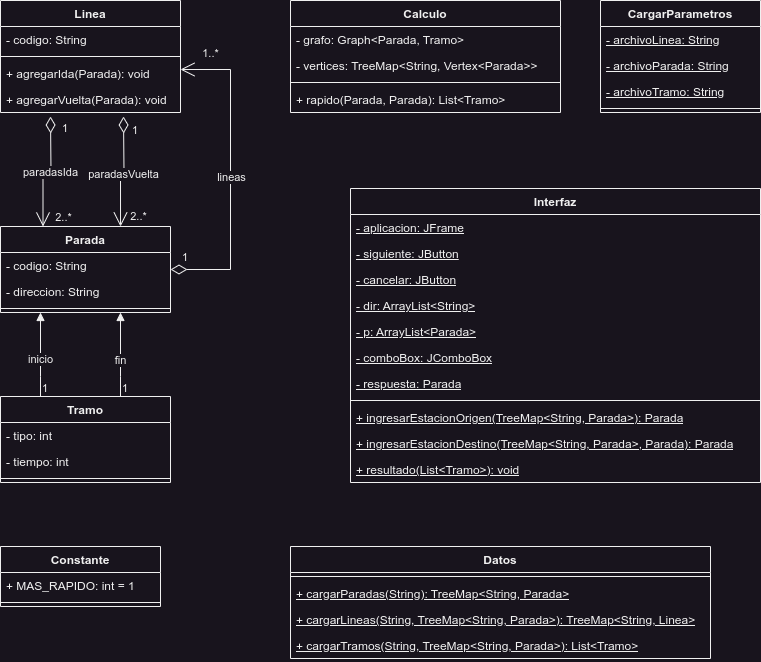

The diagram above was exported from draw.io. Its source (the exported page's mxGraphModel, read from the mxfile embedded in the PNG):
<mxGraphModel dx="954" dy="665" grid="1" gridSize="10" guides="1" tooltips="1" connect="1" arrows="1" fold="1" page="1" pageScale="1" pageWidth="827" pageHeight="1169" math="0" shadow="0">
  <root>
    <mxCell id="WIyWlLk6GJQsqaUBKTNV-0" />
    <mxCell id="WIyWlLk6GJQsqaUBKTNV-1" parent="WIyWlLk6GJQsqaUBKTNV-0" />
    <mxCell id="5aEsUxueCEZyj4OA-kOi-0" value="Linea" style="swimlane;fontStyle=1;align=center;verticalAlign=top;childLayout=stackLayout;horizontal=1;startSize=26;horizontalStack=0;resizeParent=1;resizeParentMax=0;resizeLast=0;collapsible=1;marginBottom=0;whiteSpace=wrap;html=1;" vertex="1" parent="WIyWlLk6GJQsqaUBKTNV-1">
      <mxGeometry x="50" y="24" width="180" height="112" as="geometry" />
    </mxCell>
    <mxCell id="5aEsUxueCEZyj4OA-kOi-1" value="- codigo: String" style="text;strokeColor=none;fillColor=none;align=left;verticalAlign=top;spacingLeft=4;spacingRight=4;overflow=hidden;rotatable=0;points=[[0,0.5],[1,0.5]];portConstraint=eastwest;whiteSpace=wrap;html=1;" vertex="1" parent="5aEsUxueCEZyj4OA-kOi-0">
      <mxGeometry y="26" width="180" height="26" as="geometry" />
    </mxCell>
    <mxCell id="5aEsUxueCEZyj4OA-kOi-2" value="" style="line;strokeWidth=1;fillColor=none;align=left;verticalAlign=middle;spacingTop=-1;spacingLeft=3;spacingRight=3;rotatable=0;labelPosition=right;points=[];portConstraint=eastwest;strokeColor=inherit;" vertex="1" parent="5aEsUxueCEZyj4OA-kOi-0">
      <mxGeometry y="52" width="180" height="8" as="geometry" />
    </mxCell>
    <mxCell id="5aEsUxueCEZyj4OA-kOi-3" value="+ agregarIda(Parada): void" style="text;strokeColor=none;fillColor=none;align=left;verticalAlign=top;spacingLeft=4;spacingRight=4;overflow=hidden;rotatable=0;points=[[0,0.5],[1,0.5]];portConstraint=eastwest;whiteSpace=wrap;html=1;" vertex="1" parent="5aEsUxueCEZyj4OA-kOi-0">
      <mxGeometry y="60" width="180" height="26" as="geometry" />
    </mxCell>
    <mxCell id="5aEsUxueCEZyj4OA-kOi-26" value="+ agregarVuelta(Parada): void" style="text;strokeColor=none;fillColor=none;align=left;verticalAlign=top;spacingLeft=4;spacingRight=4;overflow=hidden;rotatable=0;points=[[0,0.5],[1,0.5]];portConstraint=eastwest;whiteSpace=wrap;html=1;" vertex="1" parent="5aEsUxueCEZyj4OA-kOi-0">
      <mxGeometry y="86" width="180" height="26" as="geometry" />
    </mxCell>
    <mxCell id="5aEsUxueCEZyj4OA-kOi-4" value="Parada" style="swimlane;fontStyle=1;align=center;verticalAlign=top;childLayout=stackLayout;horizontal=1;startSize=26;horizontalStack=0;resizeParent=1;resizeParentMax=0;resizeLast=0;collapsible=1;marginBottom=0;whiteSpace=wrap;html=1;" vertex="1" parent="WIyWlLk6GJQsqaUBKTNV-1">
      <mxGeometry x="50" y="250" width="170" height="86" as="geometry" />
    </mxCell>
    <mxCell id="5aEsUxueCEZyj4OA-kOi-5" value="- codigo: String" style="text;strokeColor=none;fillColor=none;align=left;verticalAlign=top;spacingLeft=4;spacingRight=4;overflow=hidden;rotatable=0;points=[[0,0.5],[1,0.5]];portConstraint=eastwest;whiteSpace=wrap;html=1;" vertex="1" parent="5aEsUxueCEZyj4OA-kOi-4">
      <mxGeometry y="26" width="170" height="26" as="geometry" />
    </mxCell>
    <mxCell id="5aEsUxueCEZyj4OA-kOi-27" value="- direccion: String" style="text;strokeColor=none;fillColor=none;align=left;verticalAlign=top;spacingLeft=4;spacingRight=4;overflow=hidden;rotatable=0;points=[[0,0.5],[1,0.5]];portConstraint=eastwest;whiteSpace=wrap;html=1;" vertex="1" parent="5aEsUxueCEZyj4OA-kOi-4">
      <mxGeometry y="52" width="170" height="26" as="geometry" />
    </mxCell>
    <mxCell id="5aEsUxueCEZyj4OA-kOi-6" value="" style="line;strokeWidth=1;fillColor=none;align=left;verticalAlign=middle;spacingTop=-1;spacingLeft=3;spacingRight=3;rotatable=0;labelPosition=right;points=[];portConstraint=eastwest;strokeColor=inherit;" vertex="1" parent="5aEsUxueCEZyj4OA-kOi-4">
      <mxGeometry y="78" width="170" height="8" as="geometry" />
    </mxCell>
    <mxCell id="5aEsUxueCEZyj4OA-kOi-8" value="Tramo" style="swimlane;fontStyle=1;align=center;verticalAlign=top;childLayout=stackLayout;horizontal=1;startSize=26;horizontalStack=0;resizeParent=1;resizeParentMax=0;resizeLast=0;collapsible=1;marginBottom=0;whiteSpace=wrap;html=1;" vertex="1" parent="WIyWlLk6GJQsqaUBKTNV-1">
      <mxGeometry x="50" y="420" width="170" height="86" as="geometry" />
    </mxCell>
    <mxCell id="5aEsUxueCEZyj4OA-kOi-9" value="- tipo: int" style="text;strokeColor=none;fillColor=none;align=left;verticalAlign=top;spacingLeft=4;spacingRight=4;overflow=hidden;rotatable=0;points=[[0,0.5],[1,0.5]];portConstraint=eastwest;whiteSpace=wrap;html=1;" vertex="1" parent="5aEsUxueCEZyj4OA-kOi-8">
      <mxGeometry y="26" width="170" height="26" as="geometry" />
    </mxCell>
    <mxCell id="5aEsUxueCEZyj4OA-kOi-34" value="- tiempo: int" style="text;strokeColor=none;fillColor=none;align=left;verticalAlign=top;spacingLeft=4;spacingRight=4;overflow=hidden;rotatable=0;points=[[0,0.5],[1,0.5]];portConstraint=eastwest;whiteSpace=wrap;html=1;" vertex="1" parent="5aEsUxueCEZyj4OA-kOi-8">
      <mxGeometry y="52" width="170" height="26" as="geometry" />
    </mxCell>
    <mxCell id="5aEsUxueCEZyj4OA-kOi-10" value="" style="line;strokeWidth=1;fillColor=none;align=left;verticalAlign=middle;spacingTop=-1;spacingLeft=3;spacingRight=3;rotatable=0;labelPosition=right;points=[];portConstraint=eastwest;strokeColor=inherit;" vertex="1" parent="5aEsUxueCEZyj4OA-kOi-8">
      <mxGeometry y="78" width="170" height="8" as="geometry" />
    </mxCell>
    <mxCell id="5aEsUxueCEZyj4OA-kOi-17" value="1" style="endArrow=open;html=1;endSize=12;startArrow=diamondThin;startSize=14;startFill=0;edgeStyle=orthogonalEdgeStyle;align=left;verticalAlign=bottom;rounded=0;entryX=0.25;entryY=0;entryDx=0;entryDy=0;" edge="1" parent="WIyWlLk6GJQsqaUBKTNV-1" target="5aEsUxueCEZyj4OA-kOi-4">
      <mxGeometry x="-0.6364" y="10" relative="1" as="geometry">
        <mxPoint x="100" y="140" as="sourcePoint" />
        <mxPoint x="340" y="240" as="targetPoint" />
        <mxPoint as="offset" />
      </mxGeometry>
    </mxCell>
    <mxCell id="5aEsUxueCEZyj4OA-kOi-18" value="2..*" style="edgeLabel;html=1;align=center;verticalAlign=middle;resizable=0;points=[];" vertex="1" connectable="0" parent="5aEsUxueCEZyj4OA-kOi-17">
      <mxGeometry x="0.9263" y="1" relative="1" as="geometry">
        <mxPoint x="19" y="-5" as="offset" />
      </mxGeometry>
    </mxCell>
    <mxCell id="5aEsUxueCEZyj4OA-kOi-19" value="paradasIda" style="edgeLabel;html=1;align=center;verticalAlign=middle;resizable=0;points=[];" vertex="1" connectable="0" parent="5aEsUxueCEZyj4OA-kOi-17">
      <mxGeometry x="-0.3907" y="-1" relative="1" as="geometry">
        <mxPoint y="19" as="offset" />
      </mxGeometry>
    </mxCell>
    <mxCell id="5aEsUxueCEZyj4OA-kOi-20" value="1" style="endArrow=open;html=1;endSize=12;startArrow=diamondThin;startSize=14;startFill=0;edgeStyle=orthogonalEdgeStyle;align=left;verticalAlign=bottom;rounded=0;entryX=0.706;entryY=0;entryDx=0;entryDy=0;entryPerimeter=0;" edge="1" parent="WIyWlLk6GJQsqaUBKTNV-1" target="5aEsUxueCEZyj4OA-kOi-4">
      <mxGeometry x="-0.5928" y="7" relative="1" as="geometry">
        <mxPoint x="173" y="140" as="sourcePoint" />
        <mxPoint x="540" y="250" as="targetPoint" />
        <mxPoint as="offset" />
      </mxGeometry>
    </mxCell>
    <mxCell id="5aEsUxueCEZyj4OA-kOi-21" value="2..*" style="edgeLabel;html=1;align=center;verticalAlign=middle;resizable=0;points=[];" vertex="1" connectable="0" parent="5aEsUxueCEZyj4OA-kOi-20">
      <mxGeometry x="0.7522" y="2" relative="1" as="geometry">
        <mxPoint x="15" y="4" as="offset" />
      </mxGeometry>
    </mxCell>
    <mxCell id="5aEsUxueCEZyj4OA-kOi-22" value="paradasVuelta" style="edgeLabel;html=1;align=center;verticalAlign=middle;resizable=0;points=[];" vertex="1" connectable="0" parent="5aEsUxueCEZyj4OA-kOi-20">
      <mxGeometry x="0.009" y="2" relative="1" as="geometry">
        <mxPoint as="offset" />
      </mxGeometry>
    </mxCell>
    <mxCell id="5aEsUxueCEZyj4OA-kOi-23" value="1" style="endArrow=open;html=1;endSize=12;startArrow=diamondThin;startSize=14;startFill=0;edgeStyle=orthogonalEdgeStyle;align=left;verticalAlign=bottom;rounded=0;" edge="1" parent="WIyWlLk6GJQsqaUBKTNV-1" source="5aEsUxueCEZyj4OA-kOi-4" target="5aEsUxueCEZyj4OA-kOi-0">
      <mxGeometry x="-0.9375" y="3" relative="1" as="geometry">
        <mxPoint x="350" y="460" as="sourcePoint" />
        <mxPoint x="510" y="460" as="targetPoint" />
        <Array as="points">
          <mxPoint x="280" y="293" />
          <mxPoint x="280" y="93" />
        </Array>
        <mxPoint as="offset" />
      </mxGeometry>
    </mxCell>
    <mxCell id="5aEsUxueCEZyj4OA-kOi-24" value="1..*" style="edgeLabel;html=1;align=center;verticalAlign=middle;resizable=0;points=[];" vertex="1" connectable="0" parent="5aEsUxueCEZyj4OA-kOi-23">
      <mxGeometry x="0.8375" y="-3" relative="1" as="geometry">
        <mxPoint x="4" y="-14" as="offset" />
      </mxGeometry>
    </mxCell>
    <mxCell id="5aEsUxueCEZyj4OA-kOi-25" value="lineas" style="edgeLabel;html=1;align=center;verticalAlign=middle;resizable=0;points=[];" vertex="1" connectable="0" parent="5aEsUxueCEZyj4OA-kOi-23">
      <mxGeometry x="-0.0125" relative="1" as="geometry">
        <mxPoint as="offset" />
      </mxGeometry>
    </mxCell>
    <mxCell id="5aEsUxueCEZyj4OA-kOi-28" value="" style="endArrow=block;endFill=1;html=1;edgeStyle=orthogonalEdgeStyle;align=left;verticalAlign=top;rounded=0;" edge="1" parent="WIyWlLk6GJQsqaUBKTNV-1" source="5aEsUxueCEZyj4OA-kOi-8" target="5aEsUxueCEZyj4OA-kOi-4">
      <mxGeometry x="-1" relative="1" as="geometry">
        <mxPoint x="390" y="450" as="sourcePoint" />
        <mxPoint x="550" y="450" as="targetPoint" />
        <Array as="points">
          <mxPoint x="170" y="400" />
          <mxPoint x="170" y="400" />
        </Array>
      </mxGeometry>
    </mxCell>
    <mxCell id="5aEsUxueCEZyj4OA-kOi-29" value="1" style="edgeLabel;resizable=0;html=1;align=left;verticalAlign=bottom;" connectable="0" vertex="1" parent="5aEsUxueCEZyj4OA-kOi-28">
      <mxGeometry x="-1" relative="1" as="geometry" />
    </mxCell>
    <mxCell id="5aEsUxueCEZyj4OA-kOi-33" value="fin" style="edgeLabel;html=1;align=center;verticalAlign=middle;resizable=0;points=[];" vertex="1" connectable="0" parent="5aEsUxueCEZyj4OA-kOi-28">
      <mxGeometry x="-0.1765" y="1" relative="1" as="geometry">
        <mxPoint y="-2" as="offset" />
      </mxGeometry>
    </mxCell>
    <mxCell id="5aEsUxueCEZyj4OA-kOi-30" value="" style="endArrow=block;endFill=1;html=1;edgeStyle=orthogonalEdgeStyle;align=left;verticalAlign=top;rounded=0;" edge="1" parent="WIyWlLk6GJQsqaUBKTNV-1" source="5aEsUxueCEZyj4OA-kOi-8" target="5aEsUxueCEZyj4OA-kOi-4">
      <mxGeometry x="-1" relative="1" as="geometry">
        <mxPoint x="450" y="350" as="sourcePoint" />
        <mxPoint x="610" y="350" as="targetPoint" />
        <Array as="points">
          <mxPoint x="90" y="400" />
          <mxPoint x="90" y="400" />
        </Array>
      </mxGeometry>
    </mxCell>
    <mxCell id="5aEsUxueCEZyj4OA-kOi-31" value="1" style="edgeLabel;resizable=0;html=1;align=left;verticalAlign=bottom;" connectable="0" vertex="1" parent="5aEsUxueCEZyj4OA-kOi-30">
      <mxGeometry x="-1" relative="1" as="geometry" />
    </mxCell>
    <mxCell id="5aEsUxueCEZyj4OA-kOi-32" value="inicio" style="edgeLabel;html=1;align=center;verticalAlign=middle;resizable=0;points=[];" vertex="1" connectable="0" parent="5aEsUxueCEZyj4OA-kOi-30">
      <mxGeometry x="-0.0294" y="1" relative="1" as="geometry">
        <mxPoint y="3" as="offset" />
      </mxGeometry>
    </mxCell>
    <mxCell id="5aEsUxueCEZyj4OA-kOi-35" value="Calculo" style="swimlane;fontStyle=1;align=center;verticalAlign=top;childLayout=stackLayout;horizontal=1;startSize=26;horizontalStack=0;resizeParent=1;resizeParentMax=0;resizeLast=0;collapsible=1;marginBottom=0;whiteSpace=wrap;html=1;" vertex="1" parent="WIyWlLk6GJQsqaUBKTNV-1">
      <mxGeometry x="340" y="24" width="270" height="112" as="geometry" />
    </mxCell>
    <mxCell id="5aEsUxueCEZyj4OA-kOi-36" value="- grafo: Graph&amp;lt;Parada, Tramo&amp;gt;" style="text;strokeColor=none;fillColor=none;align=left;verticalAlign=top;spacingLeft=4;spacingRight=4;overflow=hidden;rotatable=0;points=[[0,0.5],[1,0.5]];portConstraint=eastwest;whiteSpace=wrap;html=1;" vertex="1" parent="5aEsUxueCEZyj4OA-kOi-35">
      <mxGeometry y="26" width="270" height="26" as="geometry" />
    </mxCell>
    <mxCell id="5aEsUxueCEZyj4OA-kOi-39" value="- vertices: TreeMap&amp;lt;String, Vertex&amp;lt;Parada&amp;gt;&amp;gt;" style="text;strokeColor=none;fillColor=none;align=left;verticalAlign=top;spacingLeft=4;spacingRight=4;overflow=hidden;rotatable=0;points=[[0,0.5],[1,0.5]];portConstraint=eastwest;whiteSpace=wrap;html=1;" vertex="1" parent="5aEsUxueCEZyj4OA-kOi-35">
      <mxGeometry y="52" width="270" height="26" as="geometry" />
    </mxCell>
    <mxCell id="5aEsUxueCEZyj4OA-kOi-37" value="" style="line;strokeWidth=1;fillColor=none;align=left;verticalAlign=middle;spacingTop=-1;spacingLeft=3;spacingRight=3;rotatable=0;labelPosition=right;points=[];portConstraint=eastwest;strokeColor=inherit;" vertex="1" parent="5aEsUxueCEZyj4OA-kOi-35">
      <mxGeometry y="78" width="270" height="8" as="geometry" />
    </mxCell>
    <mxCell id="5aEsUxueCEZyj4OA-kOi-38" value="+ rapido(Parada, Parada): List&amp;lt;Tramo&amp;gt;" style="text;strokeColor=none;fillColor=none;align=left;verticalAlign=top;spacingLeft=4;spacingRight=4;overflow=hidden;rotatable=0;points=[[0,0.5],[1,0.5]];portConstraint=eastwest;whiteSpace=wrap;html=1;" vertex="1" parent="5aEsUxueCEZyj4OA-kOi-35">
      <mxGeometry y="86" width="270" height="26" as="geometry" />
    </mxCell>
    <mxCell id="5aEsUxueCEZyj4OA-kOi-40" value="Interfaz" style="swimlane;fontStyle=1;align=center;verticalAlign=top;childLayout=stackLayout;horizontal=1;startSize=26;horizontalStack=0;resizeParent=1;resizeParentMax=0;resizeLast=0;collapsible=1;marginBottom=0;whiteSpace=wrap;html=1;" vertex="1" parent="WIyWlLk6GJQsqaUBKTNV-1">
      <mxGeometry x="400" y="212" width="410" height="294" as="geometry" />
    </mxCell>
    <mxCell id="5aEsUxueCEZyj4OA-kOi-41" value="&lt;u&gt;- aplicacion: JFrame&lt;/u&gt;" style="text;strokeColor=none;fillColor=none;align=left;verticalAlign=top;spacingLeft=4;spacingRight=4;overflow=hidden;rotatable=0;points=[[0,0.5],[1,0.5]];portConstraint=eastwest;whiteSpace=wrap;html=1;" vertex="1" parent="5aEsUxueCEZyj4OA-kOi-40">
      <mxGeometry y="26" width="410" height="26" as="geometry" />
    </mxCell>
    <mxCell id="5aEsUxueCEZyj4OA-kOi-44" value="&lt;u&gt;- siguiente: JButton&lt;/u&gt;" style="text;strokeColor=none;fillColor=none;align=left;verticalAlign=top;spacingLeft=4;spacingRight=4;overflow=hidden;rotatable=0;points=[[0,0.5],[1,0.5]];portConstraint=eastwest;whiteSpace=wrap;html=1;" vertex="1" parent="5aEsUxueCEZyj4OA-kOi-40">
      <mxGeometry y="52" width="410" height="26" as="geometry" />
    </mxCell>
    <mxCell id="5aEsUxueCEZyj4OA-kOi-45" value="&lt;u&gt;- cancelar: JButton&lt;/u&gt;" style="text;strokeColor=none;fillColor=none;align=left;verticalAlign=top;spacingLeft=4;spacingRight=4;overflow=hidden;rotatable=0;points=[[0,0.5],[1,0.5]];portConstraint=eastwest;whiteSpace=wrap;html=1;" vertex="1" parent="5aEsUxueCEZyj4OA-kOi-40">
      <mxGeometry y="78" width="410" height="26" as="geometry" />
    </mxCell>
    <mxCell id="5aEsUxueCEZyj4OA-kOi-46" value="&lt;u&gt;- dir: ArrayList&amp;lt;String&amp;gt;&lt;/u&gt;" style="text;strokeColor=none;fillColor=none;align=left;verticalAlign=top;spacingLeft=4;spacingRight=4;overflow=hidden;rotatable=0;points=[[0,0.5],[1,0.5]];portConstraint=eastwest;whiteSpace=wrap;html=1;" vertex="1" parent="5aEsUxueCEZyj4OA-kOi-40">
      <mxGeometry y="104" width="410" height="26" as="geometry" />
    </mxCell>
    <mxCell id="5aEsUxueCEZyj4OA-kOi-47" value="&lt;u&gt;- p: ArrayList&amp;lt;Parada&amp;gt;&lt;/u&gt;" style="text;strokeColor=none;fillColor=none;align=left;verticalAlign=top;spacingLeft=4;spacingRight=4;overflow=hidden;rotatable=0;points=[[0,0.5],[1,0.5]];portConstraint=eastwest;whiteSpace=wrap;html=1;" vertex="1" parent="5aEsUxueCEZyj4OA-kOi-40">
      <mxGeometry y="130" width="410" height="26" as="geometry" />
    </mxCell>
    <mxCell id="5aEsUxueCEZyj4OA-kOi-48" value="&lt;u&gt;- comboBox: JComboBox&lt;/u&gt;" style="text;strokeColor=none;fillColor=none;align=left;verticalAlign=top;spacingLeft=4;spacingRight=4;overflow=hidden;rotatable=0;points=[[0,0.5],[1,0.5]];portConstraint=eastwest;whiteSpace=wrap;html=1;" vertex="1" parent="5aEsUxueCEZyj4OA-kOi-40">
      <mxGeometry y="156" width="410" height="26" as="geometry" />
    </mxCell>
    <mxCell id="5aEsUxueCEZyj4OA-kOi-49" value="&lt;u&gt;- respuesta: Parada&lt;/u&gt;" style="text;strokeColor=none;fillColor=none;align=left;verticalAlign=top;spacingLeft=4;spacingRight=4;overflow=hidden;rotatable=0;points=[[0,0.5],[1,0.5]];portConstraint=eastwest;whiteSpace=wrap;html=1;" vertex="1" parent="5aEsUxueCEZyj4OA-kOi-40">
      <mxGeometry y="182" width="410" height="26" as="geometry" />
    </mxCell>
    <mxCell id="5aEsUxueCEZyj4OA-kOi-42" value="" style="line;strokeWidth=1;fillColor=none;align=left;verticalAlign=middle;spacingTop=-1;spacingLeft=3;spacingRight=3;rotatable=0;labelPosition=right;points=[];portConstraint=eastwest;strokeColor=inherit;" vertex="1" parent="5aEsUxueCEZyj4OA-kOi-40">
      <mxGeometry y="208" width="410" height="8" as="geometry" />
    </mxCell>
    <mxCell id="5aEsUxueCEZyj4OA-kOi-43" value="&lt;u&gt;+&amp;nbsp;ingresarEstacionOrigen(TreeMap&amp;lt;String, Parada&amp;gt;): Parada&lt;/u&gt;" style="text;strokeColor=none;fillColor=none;align=left;verticalAlign=top;spacingLeft=4;spacingRight=4;overflow=hidden;rotatable=0;points=[[0,0.5],[1,0.5]];portConstraint=eastwest;whiteSpace=wrap;html=1;" vertex="1" parent="5aEsUxueCEZyj4OA-kOi-40">
      <mxGeometry y="216" width="410" height="26" as="geometry" />
    </mxCell>
    <mxCell id="5aEsUxueCEZyj4OA-kOi-50" value="&lt;u&gt;+&amp;nbsp;ingresarEstacionDestino(TreeMap&amp;lt;String, Parada&amp;gt;, Parada): Parada&lt;/u&gt;" style="text;strokeColor=none;fillColor=none;align=left;verticalAlign=top;spacingLeft=4;spacingRight=4;overflow=hidden;rotatable=0;points=[[0,0.5],[1,0.5]];portConstraint=eastwest;whiteSpace=wrap;html=1;" vertex="1" parent="5aEsUxueCEZyj4OA-kOi-40">
      <mxGeometry y="242" width="410" height="26" as="geometry" />
    </mxCell>
    <mxCell id="5aEsUxueCEZyj4OA-kOi-51" value="&lt;u&gt;+&amp;nbsp;resultado(List&amp;lt;Tramo&amp;gt;): void&lt;/u&gt;" style="text;strokeColor=none;fillColor=none;align=left;verticalAlign=top;spacingLeft=4;spacingRight=4;overflow=hidden;rotatable=0;points=[[0,0.5],[1,0.5]];portConstraint=eastwest;whiteSpace=wrap;html=1;" vertex="1" parent="5aEsUxueCEZyj4OA-kOi-40">
      <mxGeometry y="268" width="410" height="26" as="geometry" />
    </mxCell>
    <mxCell id="5aEsUxueCEZyj4OA-kOi-52" value="Datos" style="swimlane;fontStyle=1;align=center;verticalAlign=top;childLayout=stackLayout;horizontal=1;startSize=26;horizontalStack=0;resizeParent=1;resizeParentMax=0;resizeLast=0;collapsible=1;marginBottom=0;whiteSpace=wrap;html=1;" vertex="1" parent="WIyWlLk6GJQsqaUBKTNV-1">
      <mxGeometry x="340" y="570" width="420" height="112" as="geometry" />
    </mxCell>
    <mxCell id="5aEsUxueCEZyj4OA-kOi-54" value="" style="line;strokeWidth=1;fillColor=none;align=left;verticalAlign=middle;spacingTop=-1;spacingLeft=3;spacingRight=3;rotatable=0;labelPosition=right;points=[];portConstraint=eastwest;strokeColor=inherit;" vertex="1" parent="5aEsUxueCEZyj4OA-kOi-52">
      <mxGeometry y="26" width="420" height="8" as="geometry" />
    </mxCell>
    <mxCell id="5aEsUxueCEZyj4OA-kOi-55" value="&lt;u&gt;+&amp;nbsp;cargarParadas(String): TreeMap&amp;lt;String, Parada&amp;gt;&lt;/u&gt;" style="text;strokeColor=none;fillColor=none;align=left;verticalAlign=top;spacingLeft=4;spacingRight=4;overflow=hidden;rotatable=0;points=[[0,0.5],[1,0.5]];portConstraint=eastwest;whiteSpace=wrap;html=1;" vertex="1" parent="5aEsUxueCEZyj4OA-kOi-52">
      <mxGeometry y="34" width="420" height="26" as="geometry" />
    </mxCell>
    <mxCell id="5aEsUxueCEZyj4OA-kOi-56" value="&lt;u&gt;+&amp;nbsp;cargarLineas(String, TreeMap&amp;lt;String, Parada&amp;gt;): TreeMap&amp;lt;String, Linea&amp;gt;&lt;/u&gt;" style="text;strokeColor=none;fillColor=none;align=left;verticalAlign=top;spacingLeft=4;spacingRight=4;overflow=hidden;rotatable=0;points=[[0,0.5],[1,0.5]];portConstraint=eastwest;whiteSpace=wrap;html=1;" vertex="1" parent="5aEsUxueCEZyj4OA-kOi-52">
      <mxGeometry y="60" width="420" height="26" as="geometry" />
    </mxCell>
    <mxCell id="5aEsUxueCEZyj4OA-kOi-57" value="&lt;u&gt;+&amp;nbsp;cargarTramos(String, TreeMap&amp;lt;String, Parada&amp;gt;): List&amp;lt;Tramo&amp;gt;&lt;/u&gt;" style="text;strokeColor=none;fillColor=none;align=left;verticalAlign=top;spacingLeft=4;spacingRight=4;overflow=hidden;rotatable=0;points=[[0,0.5],[1,0.5]];portConstraint=eastwest;whiteSpace=wrap;html=1;" vertex="1" parent="5aEsUxueCEZyj4OA-kOi-52">
      <mxGeometry y="86" width="420" height="26" as="geometry" />
    </mxCell>
    <mxCell id="5aEsUxueCEZyj4OA-kOi-58" value="CargarParametros" style="swimlane;fontStyle=1;align=center;verticalAlign=top;childLayout=stackLayout;horizontal=1;startSize=26;horizontalStack=0;resizeParent=1;resizeParentMax=0;resizeLast=0;collapsible=1;marginBottom=0;whiteSpace=wrap;html=1;" vertex="1" parent="WIyWlLk6GJQsqaUBKTNV-1">
      <mxGeometry x="650" y="24" width="160" height="112" as="geometry" />
    </mxCell>
    <mxCell id="5aEsUxueCEZyj4OA-kOi-59" value="&lt;u&gt;- archivoLinea: String&lt;/u&gt;" style="text;strokeColor=none;fillColor=none;align=left;verticalAlign=top;spacingLeft=4;spacingRight=4;overflow=hidden;rotatable=0;points=[[0,0.5],[1,0.5]];portConstraint=eastwest;whiteSpace=wrap;html=1;" vertex="1" parent="5aEsUxueCEZyj4OA-kOi-58">
      <mxGeometry y="26" width="160" height="26" as="geometry" />
    </mxCell>
    <mxCell id="5aEsUxueCEZyj4OA-kOi-62" value="&lt;u&gt;- archivoParada: String&lt;/u&gt;" style="text;strokeColor=none;fillColor=none;align=left;verticalAlign=top;spacingLeft=4;spacingRight=4;overflow=hidden;rotatable=0;points=[[0,0.5],[1,0.5]];portConstraint=eastwest;whiteSpace=wrap;html=1;" vertex="1" parent="5aEsUxueCEZyj4OA-kOi-58">
      <mxGeometry y="52" width="160" height="26" as="geometry" />
    </mxCell>
    <mxCell id="5aEsUxueCEZyj4OA-kOi-63" value="&lt;u&gt;- archivoTramo: String&lt;/u&gt;" style="text;strokeColor=none;fillColor=none;align=left;verticalAlign=top;spacingLeft=4;spacingRight=4;overflow=hidden;rotatable=0;points=[[0,0.5],[1,0.5]];portConstraint=eastwest;whiteSpace=wrap;html=1;" vertex="1" parent="5aEsUxueCEZyj4OA-kOi-58">
      <mxGeometry y="78" width="160" height="26" as="geometry" />
    </mxCell>
    <mxCell id="5aEsUxueCEZyj4OA-kOi-60" value="" style="line;strokeWidth=1;fillColor=none;align=left;verticalAlign=middle;spacingTop=-1;spacingLeft=3;spacingRight=3;rotatable=0;labelPosition=right;points=[];portConstraint=eastwest;strokeColor=inherit;" vertex="1" parent="5aEsUxueCEZyj4OA-kOi-58">
      <mxGeometry y="104" width="160" height="8" as="geometry" />
    </mxCell>
    <mxCell id="5aEsUxueCEZyj4OA-kOi-64" value="Constante" style="swimlane;fontStyle=1;align=center;verticalAlign=top;childLayout=stackLayout;horizontal=1;startSize=26;horizontalStack=0;resizeParent=1;resizeParentMax=0;resizeLast=0;collapsible=1;marginBottom=0;whiteSpace=wrap;html=1;" vertex="1" parent="WIyWlLk6GJQsqaUBKTNV-1">
      <mxGeometry x="50" y="570" width="160" height="60" as="geometry" />
    </mxCell>
    <mxCell id="5aEsUxueCEZyj4OA-kOi-65" value="+ MAS_RAPIDO: int = 1" style="text;strokeColor=none;fillColor=none;align=left;verticalAlign=top;spacingLeft=4;spacingRight=4;overflow=hidden;rotatable=0;points=[[0,0.5],[1,0.5]];portConstraint=eastwest;whiteSpace=wrap;html=1;" vertex="1" parent="5aEsUxueCEZyj4OA-kOi-64">
      <mxGeometry y="26" width="160" height="26" as="geometry" />
    </mxCell>
    <mxCell id="5aEsUxueCEZyj4OA-kOi-66" value="" style="line;strokeWidth=1;fillColor=none;align=left;verticalAlign=middle;spacingTop=-1;spacingLeft=3;spacingRight=3;rotatable=0;labelPosition=right;points=[];portConstraint=eastwest;strokeColor=inherit;" vertex="1" parent="5aEsUxueCEZyj4OA-kOi-64">
      <mxGeometry y="52" width="160" height="8" as="geometry" />
    </mxCell>
  </root>
</mxGraphModel>